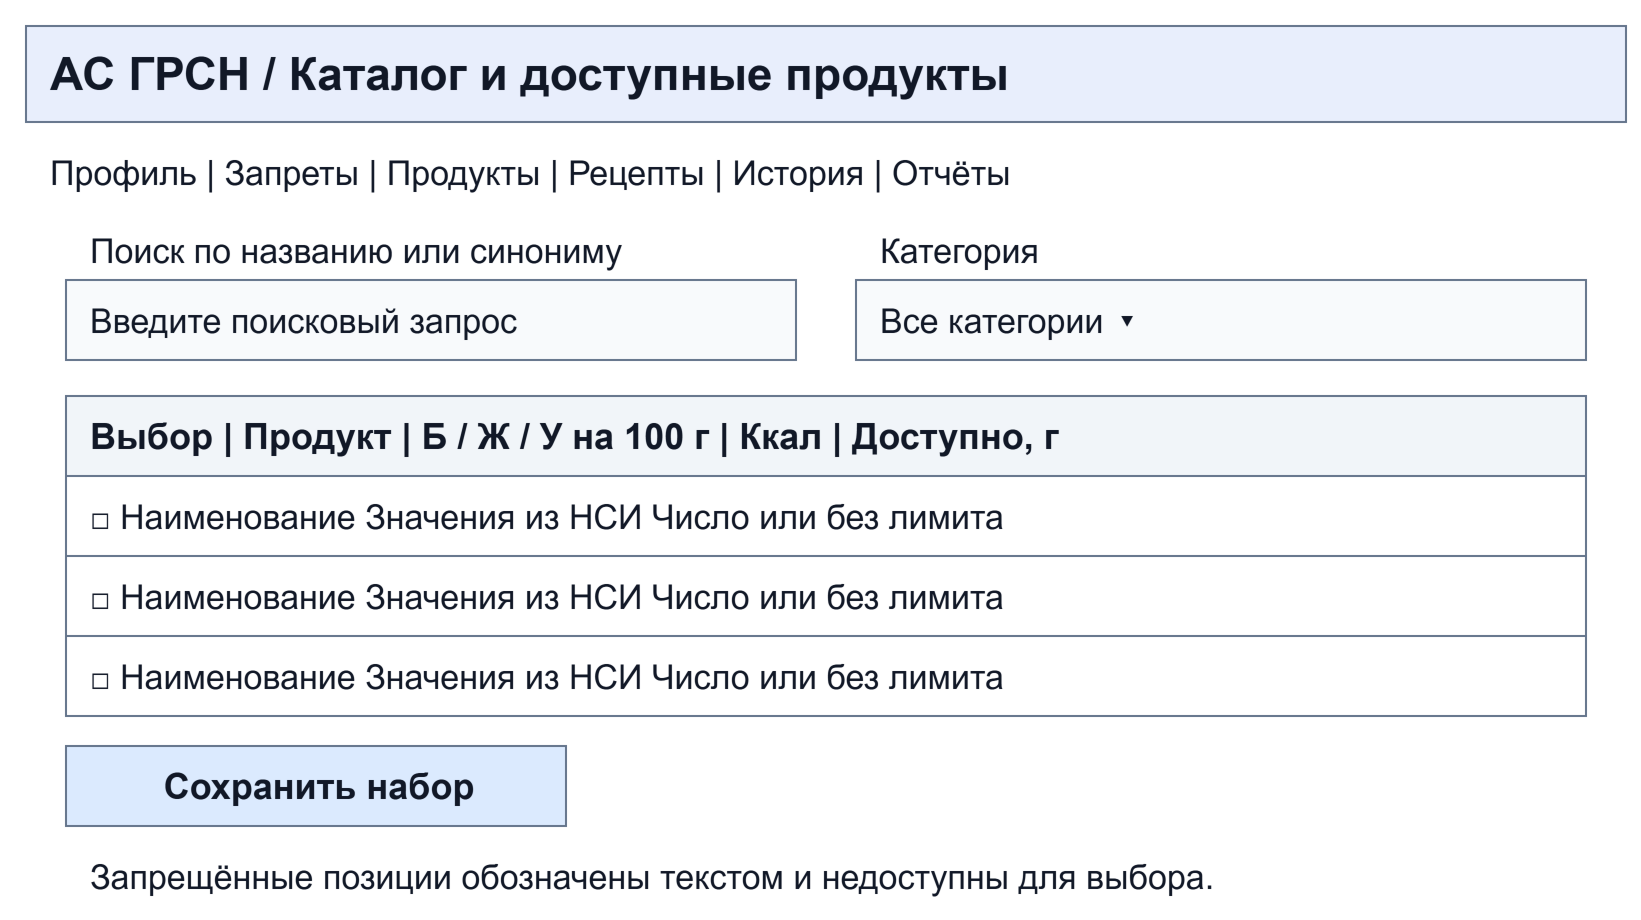

The diagram above was exported from draw.io. Its source (the exported page's mxGraphModel, read from the mxfile embedded in the PNG):
<mxGraphModel dx="820" dy="460" grid="1" gridSize="10" page="1" pageScale="1" pageWidth="820" pageHeight="460" background="#ffffff">
  <root>
    <mxCell id="0" />
    <mxCell id="1" parent="0" />
    <mxCell id="2" value="АС ГРСН   /   Каталог и доступные продукты" style="rounded=0;whiteSpace=wrap;html=0;align=left;verticalAlign=middle;spacingLeft=10;spacingRight=7;fontFamily=Arial;fontSize=23;fontColor=#111827;strokeColor=#64748b;fillColor=#e8eefc;fontStyle=1;" vertex="1" parent="1">
      <mxGeometry x="10" y="10" width="800" height="48" as="geometry" />
    </mxCell>
    <mxCell id="3" value="Профиль  |  Запреты  |  Продукты  |  Рецепты  |  История  |  Отчёты" style="rounded=0;whiteSpace=wrap;html=0;align=left;verticalAlign=middle;spacingLeft=10;spacingRight=7;fontFamily=Arial;fontSize=17;fontColor=#111827;strokeColor=#64748b;fillColor=#ffffff;strokeColor=none;" vertex="1" parent="1">
      <mxGeometry x="10" y="65" width="800" height="36" as="geometry" />
    </mxCell>
    <mxCell id="4" value="Поиск по названию или синониму" style="rounded=0;whiteSpace=wrap;html=0;align=left;verticalAlign=middle;spacingLeft=10;spacingRight=7;fontFamily=Arial;fontSize=17;fontColor=#111827;strokeColor=#64748b;fillColor=#ffffff;strokeColor=none;" vertex="1" parent="1">
      <mxGeometry x="30" y="110" width="365" height="24" as="geometry" />
    </mxCell>
    <mxCell id="5" value="Введите поисковый запрос" style="rounded=0;whiteSpace=wrap;html=0;align=left;verticalAlign=middle;spacingLeft=10;spacingRight=7;fontFamily=Arial;fontSize=17;fontColor=#111827;strokeColor=#64748b;fillColor=#f8fafc;" vertex="1" parent="1">
      <mxGeometry x="30" y="137" width="365" height="40" as="geometry" />
    </mxCell>
    <mxCell id="6" value="Категория" style="rounded=0;whiteSpace=wrap;html=0;align=left;verticalAlign=middle;spacingLeft=10;spacingRight=7;fontFamily=Arial;fontSize=17;fontColor=#111827;strokeColor=#64748b;fillColor=#ffffff;strokeColor=none;" vertex="1" parent="1">
      <mxGeometry x="425" y="110" width="365" height="24" as="geometry" />
    </mxCell>
    <mxCell id="7" value="Все категории ▾" style="rounded=0;whiteSpace=wrap;html=0;align=left;verticalAlign=middle;spacingLeft=10;spacingRight=7;fontFamily=Arial;fontSize=17;fontColor=#111827;strokeColor=#64748b;fillColor=#f8fafc;" vertex="1" parent="1">
      <mxGeometry x="425" y="137" width="365" height="40" as="geometry" />
    </mxCell>
    <mxCell id="8" value="Выбор | Продукт | Б / Ж / У на 100 г | Ккал | Доступно, г" style="rounded=0;whiteSpace=wrap;html=0;align=left;verticalAlign=middle;spacingLeft=10;spacingRight=7;fontFamily=Arial;fontSize=18;fontColor=#111827;strokeColor=#64748b;fillColor=#f1f5f9;fontStyle=1;" vertex="1" parent="1">
      <mxGeometry x="30" y="195" width="760" height="40" as="geometry" />
    </mxCell>
    <mxCell id="9" value="□       Наименование        Значения из НСИ        Число или без лимита" style="rounded=0;whiteSpace=wrap;html=0;align=left;verticalAlign=middle;spacingLeft=10;spacingRight=7;fontFamily=Arial;fontSize=17;fontColor=#111827;strokeColor=#64748b;fillColor=#ffffff;" vertex="1" parent="1">
      <mxGeometry x="30" y="235" width="760" height="40" as="geometry" />
    </mxCell>
    <mxCell id="10" value="□       Наименование        Значения из НСИ        Число или без лимита" style="rounded=0;whiteSpace=wrap;html=0;align=left;verticalAlign=middle;spacingLeft=10;spacingRight=7;fontFamily=Arial;fontSize=17;fontColor=#111827;strokeColor=#64748b;fillColor=#ffffff;" vertex="1" parent="1">
      <mxGeometry x="30" y="275" width="760" height="40" as="geometry" />
    </mxCell>
    <mxCell id="11" value="□       Наименование        Значения из НСИ        Число или без лимита" style="rounded=0;whiteSpace=wrap;html=0;align=left;verticalAlign=middle;spacingLeft=10;spacingRight=7;fontFamily=Arial;fontSize=17;fontColor=#111827;strokeColor=#64748b;fillColor=#ffffff;" vertex="1" parent="1">
      <mxGeometry x="30" y="315" width="760" height="40" as="geometry" />
    </mxCell>
    <mxCell id="12" value="Сохранить набор" style="rounded=0;whiteSpace=wrap;html=0;align=left;verticalAlign=middle;spacingLeft=10;spacingRight=7;fontFamily=Arial;fontSize=18;fontColor=#111827;strokeColor=#64748b;fillColor=#dbeafe;align=center;fontStyle=1;" vertex="1" parent="1">
      <mxGeometry x="30" y="370" width="250" height="40" as="geometry" />
    </mxCell>
    <mxCell id="13" value="Запрещённые позиции обозначены текстом и недоступны для выбора." style="rounded=0;whiteSpace=wrap;html=0;align=left;verticalAlign=middle;spacingLeft=10;spacingRight=7;fontFamily=Arial;fontSize=17;fontColor=#111827;strokeColor=#64748b;fillColor=#ffffff;strokeColor=none;" vertex="1" parent="1">
      <mxGeometry x="30" y="420" width="760" height="30" as="geometry" />
    </mxCell>
  </root>
</mxGraphModel>